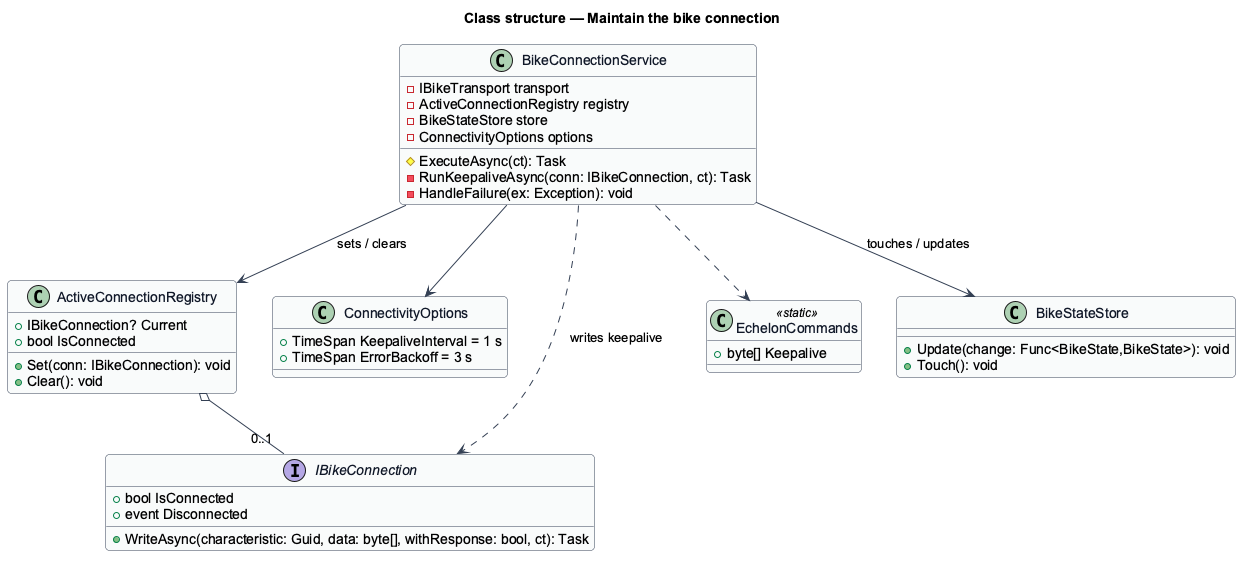

The diagram above was rendered by PlantUML. Its source (embedded in the PNG):
@startuml
skinparam backgroundColor #FFFFFF
skinparam shadowing false
skinparam roundcorner 8
skinparam defaultFontName Arial
skinparam ArrowColor #344054
skinparam class {
  BorderColor #344054
  FontColor #101828
  BackgroundColor #F9FAFB
}
title Class structure — Maintain the bike connection

class BikeConnectionService {
  -IBikeTransport transport
  -ActiveConnectionRegistry registry
  -BikeStateStore store
  -ConnectivityOptions options
  #ExecuteAsync(ct): Task
  -RunKeepaliveAsync(conn: IBikeConnection, ct): Task
  -HandleFailure(ex: Exception): void
}

class ActiveConnectionRegistry {
  +IBikeConnection? Current
  +bool IsConnected
  +Set(conn: IBikeConnection): void
  +Clear(): void
}

class ConnectivityOptions {
  +TimeSpan KeepaliveInterval = 1 s
  +TimeSpan ErrorBackoff = 3 s
}

interface IBikeConnection {
  +bool IsConnected
  +event Disconnected
  +WriteAsync(characteristic: Guid, data: byte[], withResponse: bool, ct): Task
}

class EchelonCommands <<static>> {
  +byte[] Keepalive
}

class BikeStateStore {
  +Update(change: Func<BikeState,BikeState>): void
  +Touch(): void
}

BikeConnectionService --> ActiveConnectionRegistry : sets / clears
BikeConnectionService --> BikeStateStore : touches / updates
BikeConnectionService --> ConnectivityOptions
BikeConnectionService ..> IBikeConnection : writes keepalive
BikeConnectionService ..> EchelonCommands
ActiveConnectionRegistry o-- "0..1" IBikeConnection
@enduml